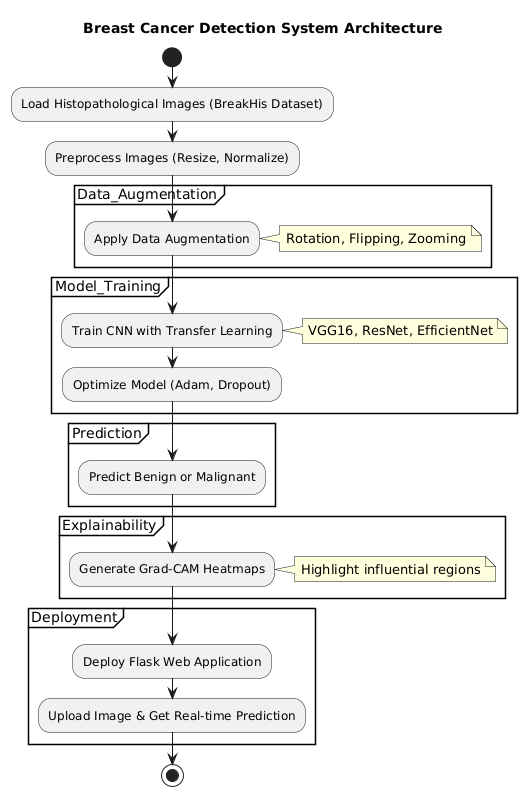

The diagram above was rendered by PlantUML. Its source (embedded in the PNG):
@startuml
title Breast Cancer Detection System Architecture

start

:Load Histopathological Images (BreakHis Dataset);
:Preprocess Images (Resize, Normalize);

partition Data_Augmentation {
  :Apply Data Augmentation;
  note right: Rotation, Flipping, Zooming
}

partition Model_Training {
  :Train CNN with Transfer Learning;
  note right: VGG16, ResNet, EfficientNet
  :Optimize Model (Adam, Dropout);
}

partition Prediction {
  :Predict Benign or Malignant;
}

partition Explainability {
  :Generate Grad-CAM Heatmaps;
  note right: Highlight influential regions
}

partition Deployment {
  :Deploy Flask Web Application;
  :Upload Image & Get Real-time Prediction;
}

stop
@enduml